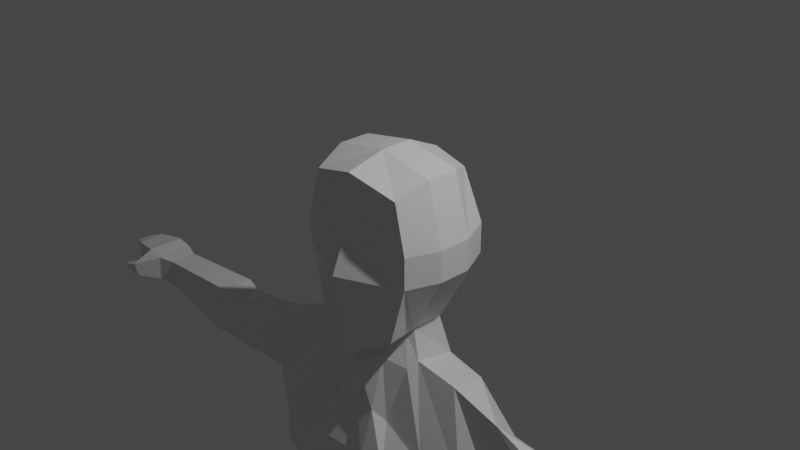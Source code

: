 # Source: BaseMaleCharacterModel.blend  (saved by Blender 2.92.15; exported with 4.5.12 LTS)
import bpy
from mathutils import Matrix  # noqa: F401  (used for matrix-valued properties, if any)

bpy.ops.wm.read_factory_settings(use_empty=True)
scene = bpy.context.scene
scene.name = 'Scene'

# ---- collections
col_collection = bpy.data.collections.new('Collection'); scene.collection.children.link(col_collection)

# ---- materials (node trees are filled in below, after node groups)
mat_material = bpy.data.materials.new('Material')
mat_material.alpha_threshold = 0.0
mat_material.use_transparent_shadow = False
mat_material.line_color = (0.0, 0.0, 0.0, 1.0)

# ---- material node trees
mat_material.use_nodes = True; mat_material.node_tree.nodes.clear()
_N = mat_material.node_tree.nodes; _L = mat_material.node_tree.links
n0 = _N.new('ShaderNodeOutputMaterial'); n0.name = 'Material Output'; n0.location = (300, 300)
n1 = _N.new('ShaderNodeBsdfPrincipled'); n1.name = 'Principled BSDF'; n1.location = (10, 300)
n1.distribution = 'GGX'
n1.subsurface_method = 'BURLEY'
n1.inputs[2].default_value = 0.4
n1.inputs[3].default_value = 1.45
n1.inputs[27].default_value = (0.0, 0.0, 0.0, 1.0)
n1.inputs[28].default_value = 1.0
_L.new(n1.outputs[0], n0.inputs[0])
n0.is_active_output = True

# ---- world
world_world = bpy.data.worlds.new('World'); scene.world = world_world
world_world.use_nodes = True; world_world.node_tree.nodes.clear()
_N = world_world.node_tree.nodes; _L = world_world.node_tree.links
n0 = _N.new('ShaderNodeOutputWorld'); n0.name = 'World Output'; n0.location = (300, 300)
n1 = _N.new('ShaderNodeBackground'); n1.name = 'Background'; n1.location = (10, 300)
n1.inputs[0].default_value = (0.05088, 0.05088, 0.05088, 1.0)
_L.new(n1.outputs[0], n0.inputs[0])
n0.is_active_output = True
world_world.color = (0.05088, 0.05088, 0.05088)
world_world.use_sun_shadow = False
world_world.sun_shadow_jitter_overblur = 0.0

# ---- cameras
cam_camera = bpy.data.cameras.new('Camera')
cam_camera.clip_end = 100.0
cam_camera.ortho_scale = 7.314

# ---- lights
light_light = bpy.data.lights.new('Light', 'POINT')
light_light.transmission_factor = 0.0
light_light.energy = 1000.0
light_light.shadow_soft_size = 0.1
light_light.shadow_maximum_resolution = 0.006
light_light.use_absolute_resolution = True

# ---- meshes
me_cube = bpy.data.meshes.new('Cube')
me_cube.from_pydata([(0.4576, 0.4544, 0.5893), (0.3684, 0.44, -0.9109), (0.5557, -0.5749, 0.5575), (0.4973, -0.5863, -1.009), (0.0, 0.4429, -1.053), (0.0, -0.658, 0.7116), (0.0, -0.7809, -1.3), (0.0, 0.5202, 0.6548), (0.6514, 0.5203, 0.02359), (0.6514, 0.5203, -0.3261), (0.6955, -0.5863, 0.02359), (0.6955, -0.5863, -0.3261), (0.0, 0.6522, 0.02359), (0.0, 0.6522, -0.3261), (0.0, -0.7494, 0.02359), (0.0, -0.896, -0.3261), (0.6302, 0.1514, 0.7054), (0.6302, -0.2174, 0.7054), (0.4534, -0.2174, -1.009), (0.4508, 0.1514, -1.009), (0.0, 0.2019, -1.083), (0.0, -0.4071, -1.135), (0.0, 0.1514, 0.8233), (0.0, -0.2174, 0.8233), (0.824, 0.1514, -0.3261), (0.824, -0.2174, -0.3261), (0.824, 0.1514, 0.02359), (0.824, -0.2174, 0.02359), (0.0, -0.2711, 0.3369), (0.5724, -0.2735, -1.315), (0.5185, 0.262, -1.472), (0.0, 0.3887, -1.71), (0.0, -0.6086, -1.408), (0.8766, -0.5438, -2.164), (0.5451, 0.5702, -2.131), (0.0, 0.4613, -2.131), (0.0, -0.6079, -1.905), (1.617, -0.2178, -1.599), (1.57, 0.121, -1.917), (2.73, -0.357, -2.449), (2.67, -0.2515, -1.967), (0.8771, -0.4723, -5.555), (0.5008, 0.8053, -5.705), (0.0, 0.7598, -5.637), (0.0, -0.6275, -5.637), (1.378, -0.3233, -5.936), (1.374, 0.5418, -6.104), (0.0, -0.7608, -2.458), (0.0, -0.6078, -4.396), (1.297, -0.3233, -4.375), (1.706, -0.3234, -2.434), (0.9055, -0.4724, -4.386), (1.169, -0.5864, -2.388), (1.464, 0.2684, -2.535), (1.185, 0.2684, -4.223), (0.5613, 0.5442, -4.241), (1.496, -0.3233, -3.004), (0.0, 0.5234, -4.241), (0.0, -0.7131, -3.063), (2.694, 0.0874, -1.97), (2.727, 0.2347, -2.449), (2.933, 0.2853, -2.471), (2.936, -0.3617, -2.471), (2.869, -0.2562, -1.939), (2.897, 0.138, -1.942), (4.075, 0.07238, -2.329), (4.078, -0.2793, -2.329), (4.011, -0.2938, -1.97), (4.038, 0.04506, -1.972), (4.261, 0.1412, -2.29), (4.264, -0.3528, -2.29), (4.197, -0.3731, -1.941), (4.225, 0.1028, -1.955), (4.465, 0.1369, -2.266), (4.469, -0.3571, -2.267), (4.402, -0.3774, -1.897), (4.429, 0.09851, -1.91), (4.815, 0.0595, -2.161), (4.818, -0.3036, -2.162), (4.752, -0.3186, -1.948), (4.779, 0.03129, -1.949), (4.442, -0.6232, -2.041), (4.429, -0.5841, -2.223), (4.466, -0.5156, -2.029), (4.453, -0.4766, -2.21), (4.636, -0.6349, -2.114), (4.622, -0.6113, -2.189), (4.66, -0.5697, -2.109), (4.646, -0.5461, -2.184), (4.952, -0.0389, -2.123), (4.955, -0.2289, -2.124), (4.932, -0.2368, -1.996), (4.957, -0.05366, -2.006), (1.201, -0.6267, -3.07), (1.377, 0.2684, -3.062), (0.5502, 0.5703, -2.79), (0.0, 0.4613, -2.79), (0.2844, -0.3123, -1.072), (0.2484, -0.4692, -1.34), (0.2539, -0.6333, -1.905), (0.2671, -0.8119, -2.423), (0.262, -0.6154, -4.396), (0.2939, -0.7734, -3.084), (1.489, -0.3233, -3.251), (0.0, -0.6941, -3.303), (1.342, 0.2684, -3.271), (1.027, -0.4898, -3.277), (0.5522, 0.5441, -3.051), (0.0, 0.4613, -3.051), (0.1563, -0.6642, -3.303), (0.2831, 0.1767, -1.046), (0.5755, -0.7909, -2.445), (0.5838, -0.5439, -4.391), (0.3063, -0.4967, -1.072), (0.7271, -0.7418, -3.039), (0.3689, -0.2648, -1.041), (0.5088, -0.3713, -1.401), (0.381, -0.5439, -2.027), (0.6109, -0.5438, -5.559), (0.6169, -0.577, -3.29), (0.0, -0.6078, -5.134), (1.19, 0.3987, -4.848), (1.303, -0.3233, -5.113), (0.9109, -0.4724, -5.123), (0.5327, 0.6111, -4.866), (0.0, 0.5904, -4.866), (0.5877, -0.5438, -5.129), (0.2318, 0.3253, -1.591), (0.2726, 0.5598, -2.131), (0.09073, 0.8644, -5.705), (0.2806, 0.5338, -4.241), (0.2751, 0.5599, -2.79), (0.2761, 0.5337, -3.051), (0.2664, 0.6008, -4.866), (1.022, 0.1915, -1.509), (1.056, -0.2457, -1.41), (0.928, 0.7344, -5.696), (0.9177, 0.4063, -4.232), (1.383, -0.4829, -2.299), (1.079, 0.4062, -2.333), (1.029, 0.4062, -2.926), (1.009, 0.4063, -3.161), (0.9064, 0.5049, -4.857), (0.2091, -0.6152, -5.564), (0.262, -0.6153, -5.134), (0.6459, 0.2552, -9.922), (0.5275, 0.2561, -9.922), (1.163, -0.3394, -9.904), (1.066, 0.2384, -9.904), (0.8542, 0.2512, -9.913), (0.8414, -0.4099, -9.913), (0.6767, -0.4036, -9.918), (0.435, -0.3533, -9.922), (1.452, -0.4169, -6.416), (0.9224, -0.6203, -6.425), (1.447, 0.4417, -6.416), (0.5495, -0.7178, -6.429), (0.1745, 0.6211, -6.434), (0.1709, -0.8152, -6.434), (0.9551, 0.5385, -6.425), (0.463, 0.6352, -6.434), (0.8907, -0.5636, -7.771), (0.6022, -0.6511, -7.774), (0.312, 0.5039, -7.778), (0.916, 0.4298, -7.771), (1.3, -0.3812, -7.763), (1.297, 0.343, -7.763), (0.3092, -0.7384, -7.778), (0.5352, 0.5166, -7.778), (0.8512, -0.5905, -8.093), (0.6644, -0.6827, -8.097), (0.31, 0.5347, -8.192), (0.9181, 0.4566, -8.185), (1.116, -0.3982, -8.086), (1.301, 0.3651, -8.178), (0.4747, -0.7747, -8.101), (0.5347, 0.5481, -8.192), (0.0, -0.6547, -5.333), (1.337, 0.4445, -5.524), (0.5899, -0.5438, -5.54), (1.341, -0.3233, -5.524), (0.914, -0.4724, -5.535), (0.5168, 0.6825, -5.215), (0.0, 0.6751, -5.215), (0.1785, 0.7068, -5.215), (0.9172, 0.5939, -5.206), (0.1819, -0.6152, -5.546), (0.0, -0.737, -2.76), (1.584, -0.3234, -2.693), (1.179, -0.6311, -2.678), (0.5477, 0.5702, -2.46), (0.0, 0.4613, -2.46), (1.42, 0.2684, -2.799), (0.2901, -0.8262, -2.639), (0.8721, -0.7433, -2.602), (0.2738, 0.5598, -2.46), (1.054, 0.4062, -2.629), (1.405, -0.3701, -6.018), (1.401, 0.5844, -6.089), (0.1292, -0.7152, -6.036), (0.4819, 0.8129, -6.107), (0.911, -0.5463, -6.027), (0.5627, -0.6308, -6.032), (0.1326, 0.8354, -6.107), (0.9415, 0.7291, -6.098), (1.51, -0.3233, -3.128), (1.05, -0.6172, -3.202), (0.5512, 0.5538, -2.92), (0.0, 0.4613, -2.92), (0.2813, -0.7399, -3.233), (0.0, -0.7036, -3.183), (1.36, 0.2684, -3.166), (0.6873, -0.6805, -3.204), (0.2756, 0.5434, -2.92), (1.019, 0.4062, -3.043), (0.6571, 0.2924, -10.21), (0.5396, 0.2909, -10.21), (1.177, -0.3455, -10.2), (1.078, 0.2721, -10.2), (0.8665, 0.2848, -10.2), (0.8527, -0.4153, -10.2), (0.688, -0.409, -10.21), (0.4492, -0.3594, -10.21), (0.8435, -1.072, -9.902), (0.9326, -1.067, -9.893), (0.7201, -1.065, -9.906), (0.6786, -1.057, -9.911), (0.852, -1.252, -10.19), (1.038, -1.222, -10.18), (0.7285, -1.244, -10.2), (0.6034, -1.236, -10.2), (0.8604, 0.2893, -10.01), (1.072, 0.2766, -10.0), (0.4421, -0.3563, -10.02), (0.6515, 0.2951, -10.02), (0.5335, 0.2948, -10.02), (1.17, -0.3425, -10.0), (0.5992, -1.233, -10.01), (1.034, -1.219, -9.994), (1.136, -0.607, -10.19), (0.8494, -0.648, -10.2), (1.094, -0.4081, -9.836), (0.5076, -0.4149, -9.854), (0.6672, -0.4231, -9.849), (0.7045, -0.6418, -10.21), (0.4952, -0.6208, -10.21), (0.8492, -0.4301, -9.845), (0.4889, -0.6178, -10.02), (1.13, -0.6039, -10.0)], [], [(21, 113, 3, 6), (27, 10, 11, 25), (12, 0, 8), (23, 5, 2, 17), (27, 17, 2, 10), (2, 5, 14, 10), (11, 14, 15), (110, 19, 30, 127), (13, 9, 1, 4), (18, 29, 30, 19), (26, 27, 25, 24), (18, 25, 11, 3), (16, 17, 27, 26), (12, 8, 9, 13), (0, 22, 16), (22, 17, 16), (8, 26, 24, 9), (0, 16, 26, 8), (1, 20, 4), (3, 11, 15, 6), (139, 134, 38, 53), (134, 135, 37, 38), (24, 25, 18, 19), (184, 182, 42, 129), (60, 59, 64, 61), (138, 135, 29, 33), (100, 99, 36, 47), (37, 40, 59, 38), (181, 41, 45, 180), (190, 95, 131, 195), (169, 170, 151, 150), (132, 130, 57, 108), (180, 45, 46, 178), (103, 49, 54, 105), (62, 63, 40, 39), (127, 30, 34, 128), (185, 178, 46, 136), (119, 112, 51, 106), (116, 117, 33, 29), (188, 189, 93, 56), (113, 115, 18, 3), (12, 7, 0), (11, 10, 14), (0, 7, 22), (22, 23, 17), (1, 19, 110, 20), (188, 56, 94, 192), (207, 107, 132, 213), (57, 130, 133, 125), (194, 114, 93, 189), (115, 116, 29, 18), (195, 131, 96, 191), (53, 38, 59, 60), (50, 53, 60, 39), (64, 63, 67, 68), (59, 40, 63, 64), (39, 40, 37, 50), (39, 60, 61, 62), (65, 68, 72, 69), (63, 62, 66, 67), (61, 64, 68, 65), (62, 61, 65, 66), (72, 71, 75, 76), (66, 65, 69, 70), (68, 67, 71, 72), (67, 66, 70, 71), (75, 74, 78, 79), (74, 75, 83, 84), (69, 72, 76, 73), (70, 69, 73, 74), (77, 80, 92, 89), (73, 76, 80, 77), (74, 73, 77, 78), (76, 75, 79, 80), (82, 84, 88, 86), (70, 74, 84, 82), (71, 70, 82, 81), (75, 71, 81, 83), (85, 86, 88, 87), (84, 83, 87, 88), (83, 81, 85, 87), (81, 82, 86, 85), (90, 89, 92, 91), (78, 77, 89, 90), (80, 79, 91, 92), (79, 78, 90, 91), (9, 24, 19, 1), (196, 192, 94, 140), (141, 105, 54, 137), (33, 52, 50, 138), (103, 106, 51, 49), (21, 32, 98, 97), (187, 58, 102, 193), (101, 144, 126, 112), (32, 36, 99, 98), (104, 48, 101, 109), (111, 117, 99, 100), (210, 104, 109, 209), (205, 206, 106, 103), (214, 211, 105, 141), (212, 119, 106, 206), (205, 103, 105, 211), (213, 132, 108, 208), (209, 109, 119, 212), (52, 33, 117, 111), (181, 179, 118, 41), (97, 98, 116, 115), (193, 102, 114, 194), (21, 97, 115, 113), (98, 99, 117, 116), (109, 101, 112, 119), (107, 55, 130, 132), (51, 112, 126, 123), (137, 54, 121, 142), (49, 122, 121, 54), (51, 123, 122, 49), (130, 55, 124, 133), (31, 127, 128, 35), (183, 184, 129, 43), (20, 110, 127, 31), (55, 137, 142, 124), (207, 214, 141, 107), (107, 141, 137, 55), (190, 196, 140, 95), (182, 185, 136, 42), (50, 37, 135, 138), (30, 29, 135, 134), (34, 30, 134, 139), (179, 186, 143, 118), (186, 144, 120, 177), (129, 143, 44, 43), (144, 101, 48, 120), (174, 173, 147, 148), (173, 169, 150, 147), (234, 231, 219, 215), (231, 232, 218, 219), (175, 171, 146, 152), (176, 172, 149, 145), (172, 174, 148, 149), (170, 175, 152, 151), (171, 176, 145, 146), (203, 200, 160, 157), (202, 199, 158, 156), (204, 198, 155, 159), (200, 204, 159, 160), (199, 203, 157, 158), (197, 201, 154, 153), (198, 197, 153, 155), (201, 202, 156, 154), (157, 160, 168, 163), (156, 158, 167, 162), (159, 155, 166, 164), (160, 159, 164, 168), (158, 157, 163, 167), (153, 154, 161, 165), (155, 153, 165, 166), (154, 156, 162, 161), (163, 168, 176, 171), (162, 167, 175, 170), (164, 166, 174, 172), (168, 164, 172, 176), (167, 163, 171, 175), (165, 161, 169, 173), (166, 165, 173, 174), (161, 162, 170, 169), (143, 186, 177, 44), (126, 144, 186, 179), (124, 142, 185, 182), (125, 133, 184, 183), (123, 126, 179, 181), (142, 121, 178, 185), (122, 180, 178, 121), (123, 181, 180, 122), (133, 124, 182, 184), (34, 139, 196, 190), (100, 193, 194, 111), (47, 187, 193, 100), (139, 53, 192, 196), (128, 195, 191, 35), (111, 194, 189, 52), (50, 188, 192, 53), (50, 52, 189, 188), (34, 190, 195, 128), (41, 118, 202, 201), (46, 45, 197, 198), (45, 41, 201, 197), (143, 129, 203, 199), (42, 136, 204, 200), (136, 46, 198, 204), (118, 143, 199, 202), (129, 42, 200, 203), (95, 140, 214, 207), (102, 209, 212, 114), (131, 213, 208, 96), (56, 205, 211, 94), (114, 212, 206, 93), (140, 94, 211, 214), (56, 93, 206, 205), (58, 210, 209, 102), (95, 207, 213, 131), (220, 221, 215, 219), (215, 221, 222, 216), (219, 218, 217, 220), (235, 234, 215, 216), (233, 235, 216, 222), (232, 236, 217, 218), (240, 239, 228, 227), (237, 230, 229, 227, 228, 238), (248, 241, 224, 238), (243, 242, 226, 225), (244, 240, 227, 229), (245, 244, 229, 230), (246, 243, 225, 223), (247, 245, 230, 237), (241, 246, 223, 224), (242, 247, 237, 226), (239, 248, 238, 228), (226, 237, 238, 224, 223, 225), (148, 147, 236, 232), (152, 146, 235, 233), (146, 145, 234, 235), (149, 148, 232, 231), (145, 149, 231, 234), (217, 236, 248, 239), (152, 233, 247, 242), (147, 150, 246, 241), (233, 222, 245, 247), (150, 151, 243, 246), (222, 221, 244, 245), (221, 220, 240, 244), (151, 152, 242, 243), (236, 147, 241, 248), (220, 217, 239, 240)])
_uv = me_cube.uv_layers.new(name='UVMap')
_uv.uv.foreach_set('vector', [0.25, 0.6667, 0.3125, 0.7083, 0.375, 0.75, 0.25, 0.75, 0.509, 0.6667, 0.509, 0.75, 0.4583, 0.75, 0.4583, 0.6667, 0.509, 0.375, 0.625, 0.5, 0.509, 0.5, 0.75, 0.6667, 0.75, 0.75, 0.625, 0.75, 0.625, 0.6667, 0.509, 0.6667, 0.625, 0.6667, 0.625, 0.75, 0.509, 0.75, 0.625, 0.75, 0.625, 0.875, 0.509, 0.875, 0.509, 0.75, 0.4583, 0.75, 0.509, 0.875, 0.4583, 0.875, 0.3125, 0.5833, 0.375, 0.5833, 0.375, 0.5833, 0.3125, 0.5833, 0.4583, 0.375, 0.4583, 0.5, 0.375, 0.5, 0.375, 0.375, 0.375, 0.6667, 0.375, 0.6667, 0.375, 0.5833, 0.375, 0.5833, 0.509, 0.5833, 0.509, 0.6667, 0.4583, 0.6667, 0.4583, 0.5833, 0.375, 0.6667, 0.4583, 0.6667, 0.4583, 0.75, 0.375, 0.75, 0.625, 0.5833, 0.625, 0.6667, 0.509, 0.6667, 0.509, 0.5833, 0.509, 0.375, 0.509, 0.5, 0.4583, 0.5, 0.4583, 0.375, 0.625, 0.5, 0.75, 0.5833, 0.625, 0.5833, 0.75, 0.5833, 0.625, 0.6667, 0.625, 0.5833, 0.509, 0.5, 0.509, 0.5833, 0.4583, 0.5833, 0.4583, 0.5, 0.625, 0.5, 0.625, 0.5833, 0.509, 0.5833, 0.509, 0.5, 0.375, 0.5, 0.25, 0.5833, 0.25, 0.5, 0.375, 0.75, 0.4583, 0.75, 0.4583, 0.875, 0.375, 0.875, 0.375, 0.5833, 0.375, 0.5833, 0.375, 0.5833, 0.375, 0.5833, 0.375, 0.5833, 0.375, 0.6667, 0.375, 0.6667, 0.375, 0.5833, 0.4583, 0.5833, 0.4583, 0.6667, 0.375, 0.6667, 0.375, 0.5833, 0.3125, 0.5833, 0.375, 0.5833, 0.375, 0.5833, 0.3125, 0.5833, 0.375, 0.5833, 0.375, 0.5833, 0.375, 0.5833, 0.375, 0.5833, 0.375, 0.6667, 0.375, 0.6667, 0.375, 0.6667, 0.375, 0.6667, 0.3125, 0.6667, 0.3125, 0.6667, 0.25, 0.6667, 0.25, 0.6667, 0.375, 0.6667, 0.375, 0.6667, 0.375, 0.5833, 0.375, 0.5833, 0.375, 0.6667, 0.375, 0.6667, 0.375, 0.6667, 0.375, 0.6667, 0.375, 0.5833, 0.375, 0.5833, 0.3125, 0.5833, 0.3125, 0.5833, 0.375, 0.6667, 0.3438, 0.6667, 0.3438, 0.6667, 0.375, 0.6667, 0.3125, 0.5833, 0.3125, 0.5833, 0.25, 0.5833, 0.25, 0.5833, 0.375, 0.6667, 0.375, 0.6667, 0.375, 0.5833, 0.375, 0.5833, 0.375, 0.6667, 0.375, 0.6667, 0.375, 0.5833, 0.375, 0.5833, 0.375, 0.6667, 0.375, 0.6667, 0.375, 0.6667, 0.375, 0.6667, 0.3125, 0.5833, 0.375, 0.5833, 0.375, 0.5833, 0.3125, 0.5833, 0.375, 0.5833, 0.375, 0.5833, 0.375, 0.5833, 0.375, 0.5833, 0.3437, 0.6667, 0.3438, 0.6667, 0.375, 0.6667, 0.375, 0.6667, 0.3437, 0.6667, 0.3438, 0.6667, 0.375, 0.6667, 0.375, 0.6667, 0.375, 0.6667, 0.375, 0.6667, 0.375, 0.6667, 0.375, 0.6667, 0.3125, 0.7083, 0.3438, 0.6667, 0.375, 0.6667, 0.375, 0.75, 0.509, 0.375, 0.625, 0.375, 0.625, 0.5, 0.4583, 0.75, 0.509, 0.75, 0.509, 0.875, 0.625, 0.5, 0.75, 0.5, 0.75, 0.5833, 0.75, 0.5833, 0.75, 0.6667, 0.625, 0.6667, 0.375, 0.5, 0.375, 0.5833, 0.3125, 0.5833, 0.25, 0.5833, 0.375, 0.6667, 0.375, 0.6667, 0.375, 0.5833, 0.375, 0.5833, 0.375, 0.5833, 0.375, 0.5833, 0.3125, 0.5833, 0.3125, 0.5833, 0.25, 0.5833, 0.3125, 0.5833, 0.3125, 0.5833, 0.25, 0.5833, 0.3438, 0.6667, 0.3438, 0.6667, 0.375, 0.6667, 0.375, 0.6667, 0.3438, 0.6667, 0.3437, 0.6667, 0.375, 0.6667, 0.375, 0.6667, 0.3125, 0.5833, 0.3125, 0.5833, 0.25, 0.5833, 0.25, 0.5833, 0.375, 0.5833, 0.375, 0.5833, 0.375, 0.5833, 0.375, 0.5833, 0.375, 0.6667, 0.375, 0.5833, 0.375, 0.5833, 0.375, 0.6667, 0.375, 0.5833, 0.375, 0.6667, 0.375, 0.6667, 0.375, 0.5833, 0.375, 0.5833, 0.375, 0.6667, 0.375, 0.6667, 0.375, 0.5833, 0.375, 0.6667, 0.375, 0.6667, 0.375, 0.6667, 0.375, 0.6667, 0.375, 0.6667, 0.375, 0.5833, 0.375, 0.5833, 0.375, 0.6667, 0.375, 0.5833, 0.375, 0.5833, 0.375, 0.5833, 0.375, 0.5833, 0.375, 0.6667, 0.375, 0.6667, 0.375, 0.6667, 0.375, 0.6667, 0.375, 0.5833, 0.375, 0.5833, 0.375, 0.5833, 0.375, 0.5833, 0.375, 0.6667, 0.375, 0.5833, 0.375, 0.5833, 0.375, 0.6667, 0.375, 0.5833, 0.375, 0.6667, 0.375, 0.6667, 0.375, 0.5833, 0.375, 0.6667, 0.375, 0.5833, 0.375, 0.5833, 0.375, 0.6667, 0.375, 0.5833, 0.375, 0.6667, 0.375, 0.6667, 0.375, 0.5833, 0.375, 0.6667, 0.375, 0.6667, 0.375, 0.6667, 0.375, 0.6667, 0.375, 0.6667, 0.375, 0.6667, 0.375, 0.6667, 0.375, 0.6667, 0.375, 0.6667, 0.375, 0.6667, 0.375, 0.6667, 0.375, 0.6667, 0.375, 0.5833, 0.375, 0.5833, 0.375, 0.5833, 0.375, 0.5833, 0.375, 0.6667, 0.375, 0.5833, 0.375, 0.5833, 0.375, 0.6667, 0.375, 0.5833, 0.375, 0.5833, 0.375, 0.5833, 0.375, 0.5833, 0.375, 0.5833, 0.375, 0.5833, 0.375, 0.5833, 0.375, 0.5833, 0.375, 0.6667, 0.375, 0.5833, 0.375, 0.5833, 0.375, 0.6667, 0.375, 0.5833, 0.375, 0.6667, 0.375, 0.6667, 0.375, 0.5833, 0.375, 0.6667, 0.375, 0.6667, 0.375, 0.6667, 0.375, 0.6667, 0.375, 0.6667, 0.375, 0.6667, 0.375, 0.6667, 0.375, 0.6667, 0.375, 0.6667, 0.375, 0.6667, 0.375, 0.6667, 0.375, 0.6667, 0.375, 0.6667, 0.375, 0.6667, 0.375, 0.6667, 0.375, 0.6667, 0.375, 0.6667, 0.375, 0.6667, 0.375, 0.6667, 0.375, 0.6667, 0.375, 0.6667, 0.375, 0.6667, 0.375, 0.6667, 0.375, 0.6667, 0.375, 0.6667, 0.375, 0.6667, 0.375, 0.6667, 0.375, 0.6667, 0.375, 0.6667, 0.375, 0.6667, 0.375, 0.6667, 0.375, 0.6667, 0.375, 0.6667, 0.375, 0.5833, 0.375, 0.5833, 0.375, 0.6667, 0.375, 0.6667, 0.375, 0.5833, 0.375, 0.5833, 0.375, 0.6667, 0.375, 0.5833, 0.375, 0.6667, 0.375, 0.6667, 0.375, 0.5833, 0.375, 0.6667, 0.375, 0.6667, 0.375, 0.6667, 0.375, 0.6667, 0.4583, 0.5, 0.4583, 0.5833, 0.375, 0.5833, 0.375, 0.5, 0.375, 0.5833, 0.375, 0.5833, 0.375, 0.5833, 0.375, 0.5833, 0.375, 0.5833, 0.375, 0.5833, 0.375, 0.5833, 0.375, 0.5833, 0.375, 0.6667, 0.375, 0.6667, 0.375, 0.6667, 0.375, 0.6667, 0.375, 0.6667, 0.375, 0.6667, 0.375, 0.6667, 0.375, 0.6667, 0.25, 0.6667, 0.25, 0.6667, 0.3125, 0.6667, 0.3125, 0.6667, 0.25, 0.6667, 0.25, 0.6667, 0.3125, 0.6667, 0.3125, 0.6667, 0.3125, 0.6667, 0.3119, 0.6667, 0.3437, 0.6667, 0.3438, 0.6667, 0.25, 0.6667, 0.25, 0.6667, 0.3125, 0.6667, 0.3125, 0.6667, 0.25, 0.6667, 0.25, 0.6667, 0.3125, 0.6667, 0.3125, 0.6667, 0.3438, 0.6667, 0.3438, 0.6667, 0.3125, 0.6667, 0.3125, 0.6667, 0.25, 0.6667, 0.25, 0.6667, 0.3125, 0.6667, 0.3125, 0.6667, 0.375, 0.6667, 0.375, 0.6667, 0.375, 0.6667, 0.375, 0.6667, 0.375, 0.5833, 0.375, 0.5833, 0.375, 0.5833, 0.375, 0.5833, 0.3438, 0.6667, 0.3437, 0.6667, 0.375, 0.6667, 0.375, 0.6667, 0.375, 0.6667, 0.375, 0.6667, 0.375, 0.5833, 0.375, 0.5833, 0.3125, 0.5833, 0.3125, 0.5833, 0.25, 0.5833, 0.25, 0.5833, 0.3125, 0.6667, 0.3125, 0.6667, 0.3437, 0.6667, 0.3438, 0.6667, 0.375, 0.6667, 0.375, 0.6667, 0.3438, 0.6667, 0.3438, 0.6667, 0.375, 0.6667, 0.3437, 0.6667, 0.3438, 0.6667, 0.375, 0.6667, 0.3125, 0.6667, 0.3125, 0.6667, 0.3437, 0.6667, 0.3438, 0.6667, 0.3125, 0.6667, 0.3125, 0.6667, 0.3438, 0.6667, 0.3438, 0.6667, 0.25, 0.6667, 0.3125, 0.6667, 0.3438, 0.6667, 0.3125, 0.7083, 0.3125, 0.6667, 0.3125, 0.6667, 0.3438, 0.6667, 0.3437, 0.6667, 0.3125, 0.6667, 0.3125, 0.6667, 0.3438, 0.6667, 0.3437, 0.6667, 0.375, 0.5833, 0.375, 0.5833, 0.3125, 0.5833, 0.3125, 0.5833, 0.375, 0.6667, 0.3438, 0.6667, 0.3437, 0.6667, 0.375, 0.6667, 0.375, 0.5833, 0.375, 0.5833, 0.375, 0.5833, 0.375, 0.5833, 0.375, 0.6667, 0.375, 0.6667, 0.375, 0.5833, 0.375, 0.5833, 0.375, 0.6667, 0.375, 0.6667, 0.375, 0.6667, 0.375, 0.6667, 0.3125, 0.5833, 0.375, 0.5833, 0.375, 0.5833, 0.3125, 0.5833, 0.25, 0.5833, 0.3125, 0.5833, 0.3125, 0.5833, 0.25, 0.5833, 0.25, 0.5833, 0.3125, 0.5833, 0.3125, 0.5833, 0.25, 0.5833, 0.25, 0.5833, 0.3125, 0.5833, 0.3125, 0.5833, 0.25, 0.5833, 0.375, 0.5833, 0.375, 0.5833, 0.375, 0.5833, 0.375, 0.5833, 0.375, 0.5833, 0.375, 0.5833, 0.375, 0.5833, 0.375, 0.5833, 0.375, 0.5833, 0.375, 0.5833, 0.375, 0.5833, 0.375, 0.5833, 0.375, 0.5833, 0.375, 0.5833, 0.375, 0.5833, 0.375, 0.5833, 0.375, 0.5833, 0.375, 0.5833, 0.375, 0.5833, 0.375, 0.5833, 0.375, 0.6667, 0.375, 0.6667, 0.375, 0.6667, 0.375, 0.6667, 0.375, 0.5833, 0.375, 0.6667, 0.375, 0.6667, 0.375, 0.5833, 0.375, 0.5833, 0.375, 0.5833, 0.375, 0.5833, 0.375, 0.5833, 0.3437, 0.6667, 0.3116, 0.6667, 0.3112, 0.6667, 0.3438, 0.6667, 0.3116, 0.6667, 0.3119, 0.6667, 0.25, 0.6667, 0.25, 0.6667, 0.3125, 0.5833, 0.3112, 0.6667, 0.25, 0.6667, 0.25, 0.5833, 0.3119, 0.6667, 0.3125, 0.6667, 0.25, 0.6667, 0.25, 0.6667, 0.375, 0.5833, 0.375, 0.6667, 0.375, 0.6667, 0.375, 0.5833, 0.375, 0.6667, 0.375, 0.6667, 0.375, 0.6667, 0.375, 0.6667, 0.375, 0.5833, 0.375, 0.5833, 0.375, 0.5833, 0.375, 0.5833, 0.375, 0.5833, 0.375, 0.5833, 0.375, 0.5833, 0.375, 0.5833, 0.3112, 0.6667, 0.3125, 0.5833, 0.3125, 0.5833, 0.3112, 0.6667, 0.375, 0.5833, 0.375, 0.5833, 0.375, 0.5833, 0.375, 0.5833, 0.375, 0.5833, 0.375, 0.5833, 0.375, 0.5833, 0.375, 0.5833, 0.3438, 0.6667, 0.3112, 0.6667, 0.3112, 0.6667, 0.3438, 0.6667, 0.3125, 0.5833, 0.375, 0.5833, 0.375, 0.5833, 0.3125, 0.5833, 0.3125, 0.5833, 0.375, 0.5833, 0.375, 0.5833, 0.3125, 0.5833, 0.3438, 0.6667, 0.3112, 0.6667, 0.3112, 0.6667, 0.3438, 0.6667, 0.375, 0.5833, 0.375, 0.5833, 0.375, 0.5833, 0.375, 0.5833, 0.375, 0.5833, 0.375, 0.5833, 0.375, 0.5833, 0.375, 0.5833, 0.3112, 0.6667, 0.3125, 0.5833, 0.3125, 0.5833, 0.3112, 0.6667, 0.375, 0.6667, 0.375, 0.6667, 0.375, 0.6667, 0.375, 0.6667, 0.375, 0.5833, 0.375, 0.6667, 0.375, 0.6667, 0.375, 0.5833, 0.375, 0.6667, 0.3438, 0.6667, 0.3438, 0.6667, 0.375, 0.6667, 0.3125, 0.5833, 0.375, 0.5833, 0.375, 0.5833, 0.3125, 0.5833, 0.3438, 0.6667, 0.3112, 0.6667, 0.3112, 0.6667, 0.3438, 0.6667, 0.375, 0.5833, 0.375, 0.5833, 0.375, 0.5833, 0.375, 0.5833, 0.375, 0.5833, 0.375, 0.5833, 0.375, 0.5833, 0.375, 0.5833, 0.3112, 0.6667, 0.3125, 0.5833, 0.3125, 0.5833, 0.3112, 0.6667, 0.375, 0.6667, 0.375, 0.6667, 0.375, 0.6667, 0.375, 0.6667, 0.375, 0.5833, 0.375, 0.6667, 0.375, 0.6667, 0.375, 0.5833, 0.375, 0.6667, 0.3438, 0.6667, 0.3438, 0.6667, 0.375, 0.6667, 0.3125, 0.5833, 0.375, 0.5833, 0.375, 0.5833, 0.3125, 0.5833, 0.3438, 0.6667, 0.3112, 0.6667, 0.3112, 0.6667, 0.3438, 0.6667, 0.375, 0.5833, 0.375, 0.5833, 0.375, 0.5833, 0.375, 0.5833, 0.375, 0.5833, 0.375, 0.5833, 0.375, 0.5833, 0.375, 0.5833, 0.3112, 0.6667, 0.3125, 0.5833, 0.3125, 0.5833, 0.3112, 0.6667, 0.375, 0.6667, 0.375, 0.6667, 0.375, 0.6667, 0.375, 0.6667, 0.375, 0.5833, 0.375, 0.6667, 0.375, 0.6667, 0.375, 0.5833, 0.375, 0.6667, 0.3438, 0.6667, 0.3438, 0.6667, 0.375, 0.6667, 0.3112, 0.6667, 0.3116, 0.6667, 0.25, 0.6667, 0.25, 0.6667, 0.3437, 0.6667, 0.3119, 0.6667, 0.3116, 0.6667, 0.3437, 0.6667, 0.375, 0.5833, 0.375, 0.5833, 0.375, 0.5833, 0.375, 0.5833, 0.25, 0.5833, 0.3125, 0.5833, 0.3125, 0.5833, 0.25, 0.5833, 0.375, 0.6667, 0.3437, 0.6667, 0.3437, 0.6667, 0.375, 0.6667, 0.375, 0.5833, 0.375, 0.5833, 0.375, 0.5833, 0.375, 0.5833, 0.375, 0.6667, 0.375, 0.6667, 0.375, 0.5833, 0.375, 0.5833, 0.375, 0.6667, 0.375, 0.6667, 0.375, 0.6667, 0.375, 0.6667, 0.3125, 0.5833, 0.375, 0.5833, 0.375, 0.5833, 0.3125, 0.5833, 0.375, 0.5833, 0.375, 0.5833, 0.375, 0.5833, 0.375, 0.5833, 0.3125, 0.6667, 0.3125, 0.6667, 0.3438, 0.6667, 0.3438, 0.6667, 0.25, 0.6667, 0.25, 0.6667, 0.3125, 0.6667, 0.3125, 0.6667, 0.375, 0.5833, 0.375, 0.5833, 0.375, 0.5833, 0.375, 0.5833, 0.3125, 0.5833, 0.3125, 0.5833, 0.25, 0.5833, 0.25, 0.5833, 0.3438, 0.6667, 0.3438, 0.6667, 0.375, 0.6667, 0.375, 0.6667, 0.375, 0.6667, 0.375, 0.6667, 0.375, 0.5833, 0.375, 0.5833, 0.375, 0.6667, 0.375, 0.6667, 0.375, 0.6667, 0.375, 0.6667, 0.375, 0.5833, 0.375, 0.5833, 0.3125, 0.5833, 0.3125, 0.5833, 0.375, 0.6667, 0.3438, 0.6667, 0.3438, 0.6667, 0.375, 0.6667, 0.375, 0.5833, 0.375, 0.6667, 0.375, 0.6667, 0.375, 0.5833, 0.375, 0.6667, 0.375, 0.6667, 0.375, 0.6667, 0.375, 0.6667, 0.3112, 0.6667, 0.3125, 0.5833, 0.3125, 0.5833, 0.3112, 0.6667, 0.375, 0.5833, 0.375, 0.5833, 0.375, 0.5833, 0.375, 0.5833, 0.375, 0.5833, 0.375, 0.5833, 0.375, 0.5833, 0.375, 0.5833, 0.3438, 0.6667, 0.3112, 0.6667, 0.3112, 0.6667, 0.3438, 0.6667, 0.3125, 0.5833, 0.375, 0.5833, 0.375, 0.5833, 0.3125, 0.5833, 0.375, 0.5833, 0.375, 0.5833, 0.375, 0.5833, 0.375, 0.5833, 0.3125, 0.6667, 0.3125, 0.6667, 0.3438, 0.6667, 0.3438, 0.6667, 0.3125, 0.5833, 0.3125, 0.5833, 0.25, 0.5833, 0.25, 0.5833, 0.375, 0.6667, 0.375, 0.6667, 0.375, 0.5833, 0.375, 0.5833, 0.3438, 0.6667, 0.3438, 0.6667, 0.375, 0.6667, 0.375, 0.6667, 0.375, 0.5833, 0.375, 0.5833, 0.375, 0.5833, 0.375, 0.5833, 0.375, 0.6667, 0.375, 0.6667, 0.375, 0.6667, 0.375, 0.6667, 0.25, 0.6667, 0.25, 0.6667, 0.3125, 0.6667, 0.3125, 0.6667, 0.375, 0.5833, 0.375, 0.5833, 0.3125, 0.5833, 0.3125, 0.5833, 0.375, 0.6667, 0.3438, 0.6667, 0.375, 0.5833, 0.375, 0.5833, 0.375, 0.5833, 0.3438, 0.6667, 0.3112, 0.6667, 0.3125, 0.5833, 0.375, 0.5833, 0.375, 0.5833, 0.375, 0.6667, 0.375, 0.6667, 0.3125, 0.5833, 0.375, 0.5833, 0.375, 0.5833, 0.3125, 0.5833, 0.3112, 0.6667, 0.3125, 0.5833, 0.3125, 0.5833, 0.3112, 0.6667, 0.375, 0.5833, 0.375, 0.6667, 0.375, 0.6667, 0.375, 0.5833, 0.375, 0.6667, 0.375, 0.6667, 0.375, 0.6667, 0.375, 0.6667, 0.3112, 0.6667, 0.3112, 0.6667, 0.3438, 0.6667, 0.375, 0.6667, 0.375, 0.6667, 0.375, 0.6667, 0.375, 0.6667, 0.375, 0.6667, 0.375, 0.6667, 0.375, 0.6667, 0.3438, 0.6667, 0.3112, 0.6667, 0.3112, 0.6667, 0.3438, 0.6667, 0.3438, 0.6667, 0.375, 0.6667, 0.375, 0.6667, 0.3438, 0.6667, 0.3112, 0.6667, 0.3438, 0.6667, 0.3438, 0.6667, 0.3112, 0.6667, 0.375, 0.6667, 0.3438, 0.6667, 0.3438, 0.6667, 0.375, 0.6667, 0.3112, 0.6667, 0.3112, 0.6667, 0.3112, 0.6667, 0.3112, 0.6667, 0.375, 0.6667, 0.375, 0.6667, 0.375, 0.6667, 0.375, 0.6667, 0.3112, 0.6667, 0.3112, 0.6667, 0.3112, 0.6667, 0.3112, 0.6667, 0.375, 0.6667, 0.375, 0.6667, 0.375, 0.6667, 0.375, 0.6667, 0.3112, 0.6667, 0.3112, 0.6667, 0.375, 0.6667, 0.375, 0.6667, 0.375, 0.6667, 0.3438, 0.6667, 0.375, 0.5833, 0.375, 0.6667, 0.375, 0.6667, 0.375, 0.5833, 0.3112, 0.6667, 0.3125, 0.5833, 0.3125, 0.5833, 0.3112, 0.6667, 0.3125, 0.5833, 0.375, 0.5833, 0.375, 0.5833, 0.3125, 0.5833, 0.375, 0.5833, 0.375, 0.5833, 0.375, 0.5833, 0.375, 0.5833, 0.375, 0.5833, 0.375, 0.5833, 0.375, 0.5833, 0.375, 0.5833, 0.375, 0.6667, 0.375, 0.6667, 0.375, 0.6667, 0.375, 0.6667, 0.3112, 0.6667, 0.3112, 0.6667, 0.3112, 0.6667, 0.3112, 0.6667, 0.375, 0.6667, 0.375, 0.6667, 0.375, 0.6667, 0.375, 0.6667, 0.3112, 0.6667, 0.3112, 0.6667, 0.3112, 0.6667, 0.3112, 0.6667, 0.375, 0.6667, 0.3438, 0.6667, 0.3438, 0.6667, 0.375, 0.6667, 0.3112, 0.6667, 0.3438, 0.6667, 0.3438, 0.6667, 0.3112, 0.6667, 0.3438, 0.6667, 0.375, 0.6667, 0.375, 0.6667, 0.3438, 0.6667, 0.3438, 0.6667, 0.3112, 0.6667, 0.3112, 0.6667, 0.3438, 0.6667, 0.375, 0.6667, 0.375, 0.6667, 0.375, 0.6667, 0.375, 0.6667, 0.375, 0.6667, 0.375, 0.6667, 0.375, 0.6667, 0.375, 0.6667])
me_cube.materials.append(mat_material)
me_cube.use_remesh_preserve_volume = False
me_cube.use_remesh_preserve_attributes = False
me_cube.use_mirror_vertex_groups = False
me_cube.update()

# ---- objects
ob_cube = bpy.data.objects.new('Cube', me_cube)
ob_light = bpy.data.objects.new('Light', light_light)
ob_camera = bpy.data.objects.new('Camera', cam_camera)

# ---- transforms, parenting, visibility, modifiers, constraints
ob_cube.location = (0.0, 0.0, 0.0)
ob_cube.lock_rotations_4d = False
ob_cube.empty_display_type = 'ARROWS'
ob_cube.lineart.crease_threshold = 0.0
_m = ob_cube.modifiers.new('Mirror', 'MIRROR')
_m.use_clip = True
ob_light.location = (4.076, 1.005, 5.904)
ob_light.rotation_euler = (0.6503, 0.05522, 1.866)
ob_light.lock_rotations_4d = False
ob_light.empty_display_type = 'ARROWS'
ob_light.color = (0.0, 0.0, 0.0, 0.0)
ob_light.lineart.crease_threshold = 0.0
ob_camera.location = (7.359, -6.926, 4.958)
ob_camera.rotation_euler = (1.109, 0.0, 0.8149)
ob_camera.lock_rotations_4d = False
ob_camera.empty_display_type = 'ARROWS'
ob_camera.color = (0.0, 0.0, 0.0, 0.0)
ob_camera.display_type = 'WIRE'
ob_camera.lineart.crease_threshold = 0.0

# ---- collection membership
col_collection.objects.link(ob_cube)
col_collection.objects.link(ob_light)
col_collection.objects.link(ob_camera)

# ---- scene / render settings (as saved in the file)
scene.camera = ob_camera
scene.frame_start = 1; scene.frame_end = 250; scene.frame_set(1)
scene.render.engine = 'BLENDER_EEVEE_NEXT'
scene.cycles.use_denoising = False
scene.cycles.samples = 128
scene.cycles.sampling_pattern = 'TABULATED_SOBOL'
scene.cycles.use_adaptive_sampling = False
scene.cycles.use_light_tree = False
scene.view_settings.view_transform = 'Filmic'
bpy.context.view_layer.update()
